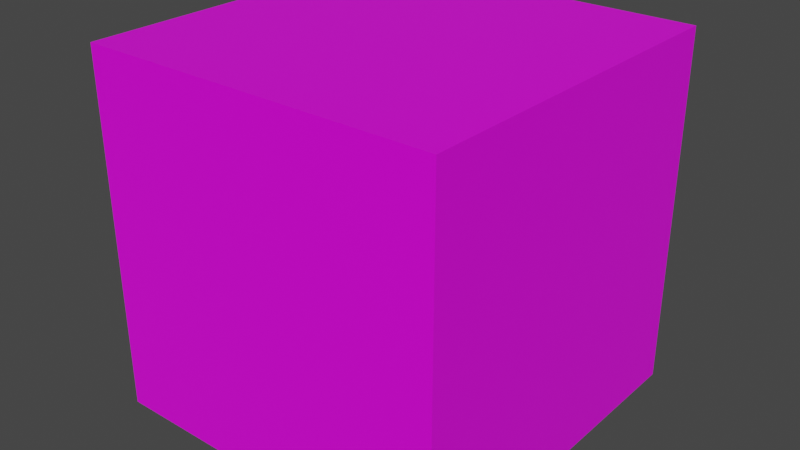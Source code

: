 # Source: grass_tile3.blend  (saved by Blender 3.2.14; exported with 4.5.12 LTS)
import bpy
from mathutils import Matrix  # noqa: F401  (used for matrix-valued properties, if any)

bpy.ops.wm.read_factory_settings(use_empty=True)
scene = bpy.context.scene
scene.name = 'Scene'

# ---- collections
col_collection = bpy.data.collections.new('Collection'); scene.collection.children.link(col_collection)

# ---- images (referenced by path relative to the original .blend; pixels are not part of the script)
import os
ASSET_DIR = os.environ.get("B2B_ASSET_DIR", "")  # directory of the original .blend (textures are referenced by path, not embedded)
HERE = os.path.dirname(os.path.abspath(__file__))  # packed textures are extracted next to this script under _unpacked/

def load_image(name, relpath, width, height, colorspace="sRGB"):
    """Load a texture the original file referenced (path relative to the .blend, or extracted next to this script)."""
    p = next((c for c in (os.path.join(HERE, relpath), os.path.join(ASSET_DIR, relpath)) if relpath and os.path.exists(c)), "")
    if p:
        img = bpy.data.images.load(p, check_existing=True)
        img.name = name
    else:  # same state as the original file: an image datablock whose file is absent (Cycles renders it pink)
        img = bpy.data.images.new(name, width, height)
        img.source = "FILE"
        img.filepath = "//" + (relpath or name)
    img.colorspace_settings.name = colorspace
    return img
img_carry_vault_tex_png = load_image('carry_vault_tex.png', 'carry_vault_tex.png', 1024, 1024, 'sRGB')

# ---- materials (node trees are filled in below, after node groups)
mat_bird_dash_material = bpy.data.materials.new('bird_dash_material')
mat_bird_dash_material.alpha_threshold = 0.0
mat_bird_dash_material.use_transparent_shadow = False
mat_bird_dash_material.line_color = (0.0, 0.0, 0.0, 1.0)

# ---- material node trees
mat_bird_dash_material.use_nodes = True; mat_bird_dash_material.node_tree.nodes.clear()
_N = mat_bird_dash_material.node_tree.nodes; _L = mat_bird_dash_material.node_tree.links
n0 = _N.new('ShaderNodeOutputMaterial'); n0.name = 'Material Output'; n0.location = (300, 300)
n1 = _N.new('ShaderNodeBsdfPrincipled'); n1.name = 'Principled BSDF'; n1.location = (10, 300)
n1.distribution = 'GGX'
n1.subsurface_method = 'RANDOM_WALK_SKIN'
n1.inputs[2].default_value = 0.4
n1.inputs[3].default_value = 1.45
n1.inputs[27].default_value = (0.0, 0.0, 0.0, 1.0)
n1.inputs[28].default_value = 1.0
n2 = _N.new('ShaderNodeTexImage'); n2.name = '画像テクスチャ'; n2.location = (-280, 280)
n2.image = img_carry_vault_tex_png
_L.new(n1.outputs[0], n0.inputs[0])
_L.new(n2.outputs[0], n1.inputs[0])
n0.is_active_output = True

# ---- world
world_world = bpy.data.worlds.new('World'); scene.world = world_world
world_world.use_nodes = True; world_world.node_tree.nodes.clear()
_N = world_world.node_tree.nodes; _L = world_world.node_tree.links
n0 = _N.new('ShaderNodeOutputWorld'); n0.name = 'World Output'; n0.location = (300, 300)
n1 = _N.new('ShaderNodeBackground'); n1.name = 'Background'; n1.location = (10, 300)
n1.inputs[0].default_value = (0.05088, 0.05088, 0.05088, 1.0)
_L.new(n1.outputs[0], n0.inputs[0])
n0.is_active_output = True
world_world.color = (0.05088, 0.05088, 0.05088)
world_world.use_sun_shadow = False
world_world.sun_shadow_jitter_overblur = 0.0

# ---- meshes
me_cube = bpy.data.meshes.new('Cube')
me_cube.from_pydata([(0.5287, 0.5287, -1.676e-07), (0.5287, 0.5287, -1.057), (0.5287, 0.5287, -0.1416), (0.5287, -0.5287, -1.676e-07), (0.5287, -0.5287, -1.057), (0.5287, -0.5287, -0.1416), (-0.5287, 0.5287, -1.676e-07), (-0.5287, 0.5287, -1.057), (-0.5287, 0.5287, -0.1416), (-0.5287, -0.5287, -1.676e-07), (-0.5287, -0.5287, -1.057), (-0.5287, -0.5287, -0.1416)], [], [(0, 2, 8, 6), (1, 2, 5, 4), (1, 7, 8, 2), (6, 8, 11, 9), (11, 10, 4, 5), (0, 3, 5, 2), (11, 5, 3, 9), (4, 10, 7, 1), (8, 7, 10, 11), (3, 0, 6, 9)])
_uv = me_cube.uv_layers.new(name='UVMap')
_uv.uv.foreach_set('vector', [0.265, 0.9516, 0.265, 0.9471, 0.2989, 0.9471, 0.2989, 0.9516, 0.2935, 0.9059, 0.302, 0.9144, 0.2922, 0.9242, 0.2837, 0.9157, 0.2935, 0.9059, 0.2837, 0.896, 0.2922, 0.8875, 0.302, 0.8974, 0.2989, 0.9516, 0.3035, 0.9516, 0.3035, 0.9855, 0.2989, 0.9855, 0.2653, 0.9144, 0.2738, 0.9059, 0.2837, 0.9157, 0.2752, 0.9242, 0.265, 0.9516, 0.265, 0.9855, 0.2604, 0.9855, 0.2604, 0.9516, 0.2989, 0.9901, 0.265, 0.9901, 0.265, 0.9855, 0.2989, 0.9855, 0.2837, 0.9157, 0.2738, 0.9059, 0.2837, 0.896, 0.2935, 0.9059, 0.2752, 0.8875, 0.2837, 0.896, 0.2738, 0.9059, 0.2653, 0.8974, 0.265, 0.9855, 0.265, 0.9516, 0.2989, 0.9516, 0.2989, 0.9855])
me_cube.materials.append(mat_bird_dash_material)
me_cube.use_mirror_vertex_groups = False
me_cube.update()

# ---- objects
ob_mesh = bpy.data.objects.new('Mesh', me_cube)

# ---- transforms, parenting, visibility, modifiers, constraints
ob_mesh.location = (0.0, 0.0, 0.0)
ob_mesh.scale = (0.9457, 0.9457, 0.9457)
ob_mesh.lock_rotations_4d = False
ob_mesh.empty_display_type = 'ARROWS'
ob_mesh.lineart.crease_threshold = 0.0

# ---- collection membership
col_collection.objects.link(ob_mesh)

# ---- scene / render settings (as saved in the file)
scene.frame_start = 1; scene.frame_end = 250; scene.frame_set(1)
scene.render.engine = 'BLENDER_EEVEE_NEXT'
scene.cycles.sampling_pattern = 'TABULATED_SOBOL'
scene.cycles.use_light_tree = False
scene.view_settings.view_transform = 'Filmic'
bpy.context.view_layer.update()

# ---- added for rendering (the .blend has no active camera and no usable light): camera, sun
cam_auto = bpy.data.cameras.new('AutoCamera')
cam_auto.lens = 50.0
cam_auto.sensor_width = 36.0
cam_auto.clip_end = 1000.0
ob_auto_camera = bpy.data.objects.new('AutoCamera', cam_auto)
scene.collection.objects.link(ob_auto_camera)
ob_auto_camera.location = (1.60254, -1.92304, 0.782029)
ob_auto_camera.rotation_euler = (1.09748, -7.21219e-08, 0.694738)
scene.camera = ob_auto_camera
light_auto_sun = bpy.data.lights.new('AutoSun', 'SUN')
light_auto_sun.energy = 3.0
light_auto_sun.angle = 0.0523599
ob_auto_sun = bpy.data.objects.new('AutoSun', light_auto_sun)
scene.collection.objects.link(ob_auto_sun)
ob_auto_sun.rotation_euler = (0.872665, 0.174533, 0.523599)
bpy.context.view_layer.update()

